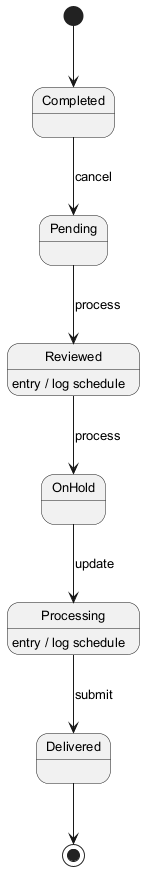

The diagram above was rendered by PlantUML. Its source (embedded in the PNG):
@startuml
skinparam defaultFontSize 13
[*] --> Completed
Completed --> Pending : cancel
Pending --> Reviewed : process
Reviewed --> OnHold : process
Reviewed : entry / log schedule
OnHold --> Processing : update
Processing --> Delivered : submit
Processing : entry / log schedule
Delivered --> [*]
@enduml